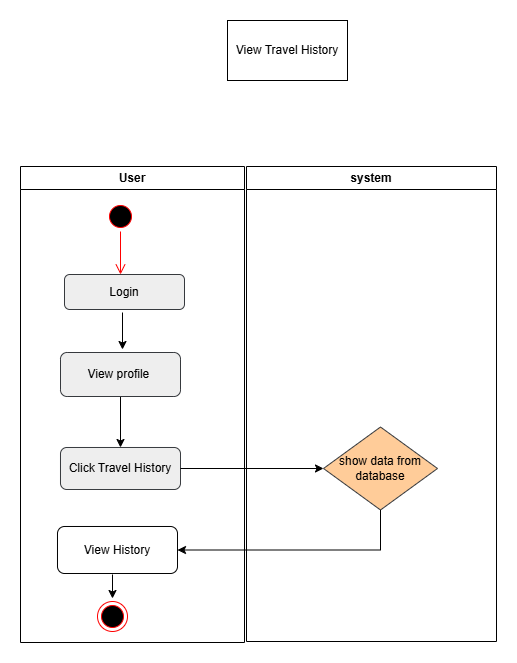

The diagram above was exported from draw.io. Its source (the exported page's mxGraphModel, read from the mxfile embedded in the PNG):
<mxGraphModel dx="1434" dy="1618" grid="0" gridSize="10" guides="1" tooltips="1" connect="1" arrows="1" fold="1" page="0" pageScale="1" pageWidth="827" pageHeight="1169" math="0" shadow="0">
  <root>
    <mxCell id="0" />
    <mxCell id="1" parent="0" />
    <mxCell id="Rd87z1tGFSGJMQAwIA-y-1" value="User" style="swimlane;whiteSpace=wrap;html=1;" parent="1" vertex="1">
      <mxGeometry x="69" y="-391" width="224" height="476" as="geometry" />
    </mxCell>
    <mxCell id="Rd87z1tGFSGJMQAwIA-y-4" value="" style="ellipse;html=1;shape=startState;fillColor=#000000;strokeColor=#ff0000;" parent="Rd87z1tGFSGJMQAwIA-y-1" vertex="1">
      <mxGeometry x="85" y="35" width="30" height="30" as="geometry" />
    </mxCell>
    <mxCell id="Rd87z1tGFSGJMQAwIA-y-5" value="" style="edgeStyle=orthogonalEdgeStyle;html=1;verticalAlign=bottom;endArrow=open;endSize=8;strokeColor=#ff0000;rounded=0;" parent="Rd87z1tGFSGJMQAwIA-y-1" source="Rd87z1tGFSGJMQAwIA-y-4" edge="1">
      <mxGeometry relative="1" as="geometry">
        <mxPoint x="100" y="108" as="targetPoint" />
      </mxGeometry>
    </mxCell>
    <mxCell id="Rd87z1tGFSGJMQAwIA-y-6" value="Login" style="rounded=1;whiteSpace=wrap;html=1;fillColor=#eeeeee;strokeColor=#36393d;" parent="Rd87z1tGFSGJMQAwIA-y-1" vertex="1">
      <mxGeometry x="44" y="108" width="120" height="35" as="geometry" />
    </mxCell>
    <mxCell id="Rd87z1tGFSGJMQAwIA-y-7" value="" style="endArrow=classic;html=1;rounded=0;" parent="Rd87z1tGFSGJMQAwIA-y-1" edge="1">
      <mxGeometry width="50" height="50" relative="1" as="geometry">
        <mxPoint x="102" y="146" as="sourcePoint" />
        <mxPoint x="102" y="183" as="targetPoint" />
      </mxGeometry>
    </mxCell>
    <mxCell id="07fKJnxb3i4kCJjNbdZk-5" style="edgeStyle=orthogonalEdgeStyle;rounded=0;orthogonalLoop=1;jettySize=auto;html=1;" edge="1" parent="Rd87z1tGFSGJMQAwIA-y-1" source="Rd87z1tGFSGJMQAwIA-y-8" target="Rd87z1tGFSGJMQAwIA-y-15">
      <mxGeometry relative="1" as="geometry" />
    </mxCell>
    <mxCell id="Rd87z1tGFSGJMQAwIA-y-8" value="View profile&amp;nbsp;" style="rounded=1;whiteSpace=wrap;html=1;fillColor=#eeeeee;strokeColor=#36393d;" parent="Rd87z1tGFSGJMQAwIA-y-1" vertex="1">
      <mxGeometry x="40" y="186" width="120" height="44" as="geometry" />
    </mxCell>
    <mxCell id="Rd87z1tGFSGJMQAwIA-y-15" value="Click Travel History" style="rounded=1;whiteSpace=wrap;html=1;fillColor=#eeeeee;strokeColor=#36393d;" parent="Rd87z1tGFSGJMQAwIA-y-1" vertex="1">
      <mxGeometry x="40" y="281" width="120" height="42" as="geometry" />
    </mxCell>
    <mxCell id="Rd87z1tGFSGJMQAwIA-y-23" value="View History" style="rounded=1;whiteSpace=wrap;html=1;" parent="Rd87z1tGFSGJMQAwIA-y-1" vertex="1">
      <mxGeometry x="37" y="360" width="120" height="47" as="geometry" />
    </mxCell>
    <mxCell id="Rd87z1tGFSGJMQAwIA-y-24" value="" style="endArrow=classic;html=1;rounded=0;" parent="Rd87z1tGFSGJMQAwIA-y-1" edge="1">
      <mxGeometry width="50" height="50" relative="1" as="geometry">
        <mxPoint x="92" y="408" as="sourcePoint" />
        <mxPoint x="92" y="432" as="targetPoint" />
      </mxGeometry>
    </mxCell>
    <mxCell id="Rd87z1tGFSGJMQAwIA-y-25" value="" style="ellipse;html=1;shape=endState;fillColor=#000000;strokeColor=#ff0000;" parent="Rd87z1tGFSGJMQAwIA-y-1" vertex="1">
      <mxGeometry x="77" y="435" width="30" height="30" as="geometry" />
    </mxCell>
    <mxCell id="Rd87z1tGFSGJMQAwIA-y-2" value="system" style="swimlane;whiteSpace=wrap;html=1;" parent="1" vertex="1">
      <mxGeometry x="295" y="-391" width="250" height="475" as="geometry" />
    </mxCell>
    <mxCell id="Rd87z1tGFSGJMQAwIA-y-9" value="show data from database" style="rhombus;whiteSpace=wrap;html=1;fillColor=#ffcc99;strokeColor=#36393d;" parent="Rd87z1tGFSGJMQAwIA-y-2" vertex="1">
      <mxGeometry x="77" y="260.5" width="114" height="83" as="geometry" />
    </mxCell>
    <mxCell id="Rd87z1tGFSGJMQAwIA-y-3" value="View Travel History" style="rounded=0;whiteSpace=wrap;html=1;" parent="1" vertex="1">
      <mxGeometry x="276" y="-537" width="120" height="60" as="geometry" />
    </mxCell>
    <mxCell id="07fKJnxb3i4kCJjNbdZk-6" style="edgeStyle=orthogonalEdgeStyle;rounded=0;orthogonalLoop=1;jettySize=auto;html=1;entryX=0;entryY=0.5;entryDx=0;entryDy=0;" edge="1" parent="1" source="Rd87z1tGFSGJMQAwIA-y-15" target="Rd87z1tGFSGJMQAwIA-y-9">
      <mxGeometry relative="1" as="geometry" />
    </mxCell>
    <mxCell id="07fKJnxb3i4kCJjNbdZk-7" style="edgeStyle=orthogonalEdgeStyle;rounded=0;orthogonalLoop=1;jettySize=auto;html=1;entryX=1;entryY=0.5;entryDx=0;entryDy=0;" edge="1" parent="1" source="Rd87z1tGFSGJMQAwIA-y-9" target="Rd87z1tGFSGJMQAwIA-y-23">
      <mxGeometry relative="1" as="geometry">
        <Array as="points">
          <mxPoint x="429" y="-7" />
        </Array>
      </mxGeometry>
    </mxCell>
  </root>
</mxGraphModel>